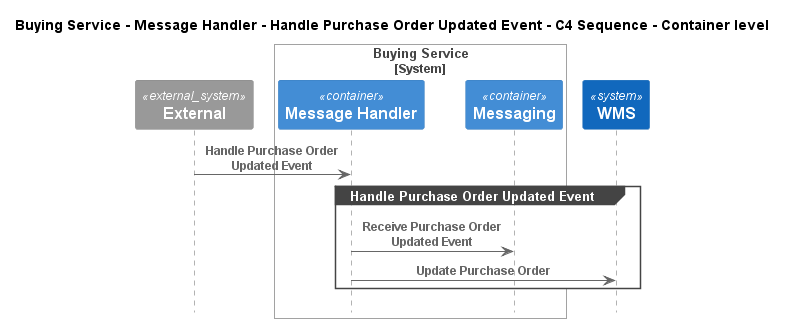

The diagram above was rendered by PlantUML. Its source (embedded in the PNG):
@startuml
!pragma layout smetana
!include ..\..\..\..\..\..\.c4s\C4_Sequence.puml

title Buying Service - Message Handler - Handle Purchase Order Updated Event - C4 Sequence - Container level

System_Ext(C4InterFlow.SoftwareSystems.ExternalSystem, "External", "")

System_Boundary(ECommercePlatform.SoftwareSystems.BuyingService, "Buying Service")
    Container(ECommercePlatform.SoftwareSystems.BuyingService.Containers.MessageHandler, "Message Handler", "", "")
    Container(ECommercePlatform.SoftwareSystems.BuyingService.Containers.Messaging, "Messaging", "", "")
Boundary_End()
System(ECommercePlatform.SoftwareSystems.WMS, "WMS", "")

Rel(C4InterFlow.SoftwareSystems.ExternalSystem, ECommercePlatform.SoftwareSystems.BuyingService.Containers.MessageHandler, "Handle Purchase Order Updated Event")
group Handle Purchase Order Updated Event
Rel(ECommercePlatform.SoftwareSystems.BuyingService.Containers.MessageHandler, ECommercePlatform.SoftwareSystems.BuyingService.Containers.Messaging, "Receive Purchase Order Updated Event")
Rel(ECommercePlatform.SoftwareSystems.BuyingService.Containers.MessageHandler, ECommercePlatform.SoftwareSystems.WMS, "Update Purchase Order")
end


@enduml